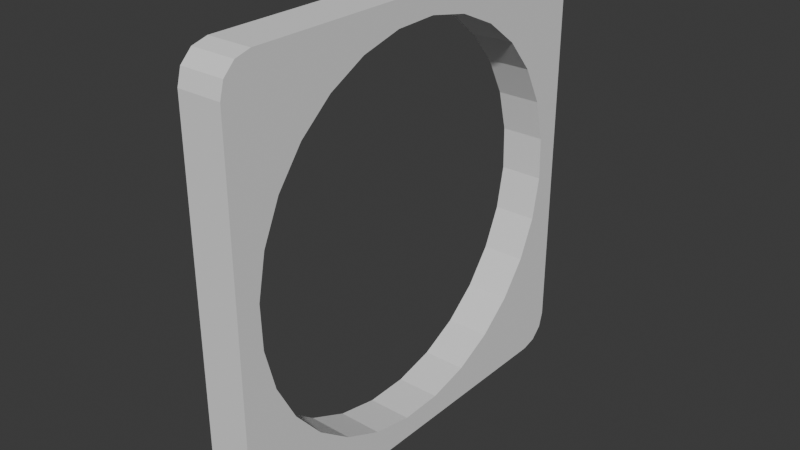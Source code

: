 # Source: Checkpoint.blend  (saved by Blender 4.5.90; exported with 4.5.12 LTS)
import bpy
from mathutils import Matrix  # noqa: F401  (used for matrix-valued properties, if any)

bpy.ops.wm.read_factory_settings(use_empty=True)
scene = bpy.context.scene
scene.name = 'Scene'

# ---- collections
col_collection = bpy.data.collections.new('Collection'); scene.collection.children.link(col_collection)

# ---- world
world_world = bpy.data.worlds.new('World'); scene.world = world_world
world_world.use_nodes = True; world_world.node_tree.nodes.clear()
_N = world_world.node_tree.nodes; _L = world_world.node_tree.links
n0 = _N.new('ShaderNodeOutputWorld'); n0.name = 'World Output'; n0.location = (200, 100)
n1 = _N.new('ShaderNodeBackground'); n1.name = 'Background'; n1.location = (-200, 100)
n1.inputs[0].default_value = (0.05088, 0.05088, 0.05088, 1.0)
_L.new(n1.outputs[0], n0.inputs[0])
n0.is_active_output = True
world_world.color = (0.05088, 0.05088, 0.05088)
world_world.sun_shadow_jitter_overblur = 0.0

# ---- meshes
me_cube_002 = bpy.data.meshes.new('Cube.002')
me_cube_002.from_pydata([(1.527, -15.0, -11.67), (1.527, -15.0, -8.333), (1.527, -15.0, -5.0), (1.527, -15.0, -1.667), (1.527, -15.0, 1.667), (1.527, -15.0, 5.0), (1.527, -15.0, 8.333), (1.527, -15.0, 11.67), (1.527, 15.0, 11.67), (1.527, 15.0, 8.333), (1.527, 15.0, 5.0), (1.527, 15.0, 1.667), (1.527, 15.0, -1.667), (1.527, 15.0, -5.0), (1.527, 15.0, -8.333), (1.527, 15.0, -11.67), (-1.527, 15.0, 11.67), (-1.527, 15.0, 8.333), (-1.527, 15.0, 5.0), (-1.527, 15.0, 1.667), (-1.527, 15.0, -1.667), (-1.527, 15.0, -5.0), (-1.527, 15.0, -8.333), (-1.527, 15.0, -11.67), (-1.527, -15.0, 11.67), (-1.527, -15.0, 8.333), (-1.527, -15.0, 5.0), (-1.527, -15.0, 1.667), (-1.527, -15.0, -1.667), (-1.527, -15.0, -5.0), (-1.527, -15.0, -8.333), (-1.527, -15.0, -11.67), (1.527, 11.67, -15.0), (1.527, 8.333, -15.0), (1.527, 5.0, -15.0), (1.527, 1.667, -15.0), (1.527, -1.667, -15.0), (1.527, -5.0, -15.0), (1.527, -8.333, -15.0), (1.527, -11.67, -15.0), (1.527, -11.67, 15.0), (1.527, -8.333, 15.0), (1.527, -5.0, 15.0), (1.527, -1.667, 15.0), (1.527, 1.667, 15.0), (1.527, 5.0, 15.0), (1.527, 8.333, 15.0), (1.527, 11.67, 15.0), (-1.527, -11.67, -15.0), (-1.527, -8.333, -15.0), (-1.527, -5.0, -15.0), (-1.527, -1.667, -15.0), (-1.527, 1.667, -15.0), (-1.527, 5.0, -15.0), (-1.527, 8.333, -15.0), (-1.527, 11.67, -15.0), (-1.527, 11.67, 15.0), (-1.527, 8.333, 15.0), (-1.527, 5.0, 15.0), (-1.527, 1.667, 15.0), (-1.527, -1.667, 15.0), (-1.527, -5.0, 15.0), (-1.527, -8.333, 15.0), (-1.527, -11.67, 15.0), (-1.527, 9.787, -9.222), (-1.527, 7.489, -11.17), (-1.527, 4.816, -12.56), (-1.527, 1.902, -13.31), (-1.527, -1.108, -13.4), (-1.527, -4.062, -12.82), (-1.527, -6.813, -11.59), (-1.527, -9.222, -9.787), (-1.527, 11.59, -6.813), (-1.527, -11.17, -7.489), (-1.527, 12.82, -4.062), (-1.527, -12.56, -4.816), (-1.527, 13.4, -1.108), (-1.527, -13.31, -1.902), (-1.527, 13.31, 1.902), (-1.527, -13.4, 1.108), (-1.527, 12.56, 4.816), (-1.527, -12.82, 4.062), (-1.527, 11.17, 7.489), (-1.527, -11.59, 6.813), (-1.527, 9.222, 9.787), (-1.527, 6.813, 11.59), (-1.527, 4.062, 12.82), (-1.527, 1.108, 13.4), (-1.527, -1.902, 13.31), (-1.527, -4.816, 12.56), (-1.527, -7.489, 11.17), (-1.527, -9.787, 9.222), (1.527, -9.222, -9.787), (1.527, -6.813, -11.59), (1.527, -4.062, -12.82), (1.527, -1.108, -13.4), (1.527, 1.902, -13.31), (1.527, 4.816, -12.56), (1.527, 7.489, -11.17), (1.527, 9.787, -9.222), (1.527, -11.17, -7.489), (1.527, 11.59, -6.813), (1.527, -12.56, -4.816), (1.527, 12.82, -4.062), (1.527, -13.31, -1.902), (1.527, 13.4, -1.108), (1.527, -13.4, 1.108), (1.527, 13.31, 1.902), (1.527, -12.82, 4.062), (1.527, 12.56, 4.816), (1.527, -11.59, 6.813), (1.527, 11.17, 7.489), (1.527, -9.787, 9.222), (1.527, -7.489, 11.17), (1.527, -4.816, 12.56), (1.527, -1.902, 13.31), (1.527, 1.108, 13.4), (1.527, 4.062, 12.82), (1.527, 6.813, 11.59), (1.527, 9.222, 9.787), (1.527, -12.86, -15.0), (1.527, -15.0, -12.86), (1.527, -13.93, -14.71), (1.527, -14.71, -13.93), (1.527, -15.0, 12.86), (1.527, -12.86, 15.0), (1.527, -14.71, 13.93), (1.527, -13.93, 14.71), (1.527, 15.0, -12.86), (1.527, 12.86, -15.0), (1.527, 14.71, -13.93), (1.527, 13.93, -14.71), (1.527, 12.86, 15.0), (1.527, 15.0, 12.86), (1.527, 13.93, 14.71), (1.527, 14.71, 13.93), (-1.527, -15.0, -12.86), (-1.527, -12.86, -15.0), (-1.527, -14.71, -13.93), (-1.527, -13.93, -14.71), (-1.527, -12.86, 15.0), (-1.527, -15.0, 12.86), (-1.527, -13.93, 14.71), (-1.527, -14.71, 13.93), (-1.527, 12.86, -15.0), (-1.527, 15.0, -12.86), (-1.527, 13.93, -14.71), (-1.527, 14.71, -13.93), (-1.527, 15.0, 12.86), (-1.527, 12.86, 15.0), (-1.527, 14.71, 13.93), (-1.527, 13.93, 14.71)], [], [(31, 30, 1, 0), (30, 29, 2, 1), (29, 28, 3, 2), (28, 27, 4, 3), (27, 26, 5, 4), (26, 25, 6, 5), (25, 24, 7, 6), (71, 73, 30, 31), (73, 75, 29, 30), (75, 77, 28, 29), (77, 79, 27, 28), (79, 81, 26, 27), (81, 83, 25, 26), (83, 91, 24, 25), (15, 14, 22, 23), (14, 13, 21, 22), (13, 12, 20, 21), (12, 11, 19, 20), (11, 10, 18, 19), (10, 9, 17, 18), (9, 8, 16, 17), (99, 101, 14, 15), (101, 103, 13, 14), (103, 105, 12, 13), (105, 107, 11, 12), (107, 109, 10, 11), (109, 111, 9, 10), (111, 119, 8, 9), (6, 7, 112, 110), (5, 6, 110, 108), (4, 5, 108, 106), (3, 4, 106, 104), (2, 3, 104, 102), (1, 2, 102, 100), (0, 1, 100, 92), (39, 92, 93, 38), (38, 93, 94, 37), (37, 94, 95, 36), (36, 95, 96, 35), (35, 96, 97, 34), (34, 97, 98, 33), (33, 98, 99, 32), (17, 16, 84, 82), (18, 17, 82, 80), (19, 18, 80, 78), (20, 19, 78, 76), (71, 92, 100, 73), (70, 93, 92, 71), (69, 94, 93, 70), (68, 95, 94, 69), (67, 96, 95, 68), (66, 97, 96, 67), (65, 98, 97, 66), (21, 20, 76, 74), (64, 99, 98, 65), (72, 101, 99, 64), (74, 103, 101, 72), (76, 105, 103, 74), (78, 107, 105, 76), (80, 109, 107, 78), (82, 111, 109, 80), (22, 21, 74, 72), (84, 119, 111, 82), (85, 118, 119, 84), (86, 117, 118, 85), (87, 116, 117, 86), (88, 115, 116, 87), (89, 114, 115, 88), (90, 113, 114, 89), (23, 22, 72, 64), (91, 112, 113, 90), (83, 110, 112, 91), (81, 108, 110, 83), (79, 106, 108, 81), (77, 104, 106, 79), (75, 102, 104, 77), (73, 100, 102, 75), (55, 64, 65, 54), (54, 65, 66, 53), (53, 66, 67, 52), (52, 67, 68, 51), (51, 68, 69, 50), (50, 69, 70, 49), (49, 70, 71, 48), (56, 47, 46, 57), (57, 46, 45, 58), (58, 45, 44, 59), (59, 44, 43, 60), (60, 43, 42, 61), (61, 42, 41, 62), (62, 41, 40, 63), (32, 55, 54, 33), (33, 54, 53, 34), (34, 53, 52, 35), (35, 52, 51, 36), (36, 51, 50, 37), (37, 50, 49, 38), (38, 49, 48, 39), (84, 56, 57, 85), (85, 57, 58, 86), (86, 58, 59, 87), (87, 59, 60, 88), (88, 60, 61, 89), (89, 61, 62, 90), (90, 62, 63, 91), (112, 40, 41, 113), (113, 41, 42, 114), (114, 42, 43, 115), (115, 43, 44, 116), (116, 44, 45, 117), (117, 45, 46, 118), (118, 46, 47, 119), (144, 129, 131, 146), (146, 131, 130, 147), (147, 130, 128, 145), (132, 149, 151, 134), (134, 151, 150, 135), (135, 150, 148, 133), (120, 137, 139, 122), (122, 139, 138, 123), (123, 138, 136, 121), (140, 125, 127, 142), (142, 127, 126, 143), (143, 126, 124, 141), (120, 122, 123, 121, 0, 92, 39), (39, 48, 137, 120), (136, 31, 0, 121), (7, 124, 126, 127, 125, 40, 112), (24, 141, 124, 7), (63, 40, 125, 140), (32, 99, 15, 128, 130, 131, 129), (128, 15, 23, 145), (129, 144, 55, 32), (149, 132, 47, 56), (8, 133, 148, 16), (119, 47, 132, 134, 135, 133, 8), (48, 71, 31, 136, 138, 139, 137), (91, 63, 140, 142, 143, 141, 24), (144, 146, 147, 145, 23, 64, 55), (16, 148, 150, 151, 149, 56, 84)])
_uv = me_cube_002.uv_layers.new(name='UVMap')
_uv.uv.foreach_set('vector', [0.4028, 0.75, 0.4306, 0.75, 0.4306, 1.0, 0.4028, 1.0, 0.4306, 0.75, 0.4583, 0.75, 0.4583, 1.0, 0.4306, 1.0, 0.4583, 0.75, 0.4861, 0.75, 0.4861, 1.0, 0.4583, 1.0, 0.4861, 0.75, 0.5139, 0.75, 0.5139, 1.0, 0.4861, 1.0, 0.5139, 0.75, 0.5417, 0.75, 0.5417, 1.0, 0.5139, 1.0, 0.5417, 0.75, 0.5694, 0.75, 0.5694, 1.0, 0.5417, 1.0, 0.5694, 0.75, 0.5972, 0.75, 0.5972, 1.0, 0.5694, 1.0, 0.4028, 0.7222, 0.4306, 0.7222, 0.4306, 0.75, 0.4028, 0.75, 0.4306, 0.7222, 0.4583, 0.7222, 0.4583, 0.75, 0.4306, 0.75, 0.4583, 0.7222, 0.4861, 0.7222, 0.4861, 0.75, 0.4583, 0.75, 0.4861, 0.7222, 0.5139, 0.7222, 0.5139, 0.75, 0.4861, 0.75, 0.5139, 0.7222, 0.5417, 0.7222, 0.5417, 0.75, 0.5139, 0.75, 0.5417, 0.7222, 0.5694, 0.7222, 0.5694, 0.75, 0.5417, 0.75, 0.5694, 0.7222, 0.5972, 0.7222, 0.5972, 0.75, 0.5694, 0.75, 0.4028, 0.25, 0.4306, 0.25, 0.4306, 0.5, 0.4028, 0.5, 0.4306, 0.25, 0.4583, 0.25, 0.4583, 0.5, 0.4306, 0.5, 0.4583, 0.25, 0.4861, 0.25, 0.4861, 0.5, 0.4583, 0.5, 0.4861, 0.25, 0.5139, 0.25, 0.5139, 0.5, 0.4861, 0.5, 0.5139, 0.25, 0.5417, 0.25, 0.5417, 0.5, 0.5139, 0.5, 0.5417, 0.25, 0.5694, 0.25, 0.5694, 0.5, 0.5417, 0.5, 0.5694, 0.25, 0.5972, 0.25, 0.5972, 0.5, 0.5694, 0.5, 0.4028, 0.2222, 0.4306, 0.2222, 0.4306, 0.25, 0.4028, 0.25, 0.4306, 0.2222, 0.4583, 0.2222, 0.4583, 0.25, 0.4306, 0.25, 0.4583, 0.2222, 0.4861, 0.2222, 0.4861, 0.25, 0.4583, 0.25, 0.4861, 0.2222, 0.5139, 0.2222, 0.5139, 0.25, 0.4861, 0.25, 0.5139, 0.2222, 0.5417, 0.2222, 0.5417, 0.25, 0.5139, 0.25, 0.5417, 0.2222, 0.5694, 0.2222, 0.5694, 0.25, 0.5417, 0.25, 0.5694, 0.2222, 0.5972, 0.2222, 0.5972, 0.25, 0.5694, 0.25, 0.5694, 0.0, 0.5972, 0.0, 0.5972, 0.02778, 0.5694, 0.02778, 0.5417, 0.0, 0.5694, 0.0, 0.5694, 0.02778, 0.5417, 0.02778, 0.5139, 0.0, 0.5417, 0.0, 0.5417, 0.02778, 0.5139, 0.02778, 0.4861, 0.0, 0.5139, 0.0, 0.5139, 0.02778, 0.4861, 0.02778, 0.4583, 0.0, 0.4861, 0.0, 0.4861, 0.02778, 0.4583, 0.02778, 0.4306, 0.0, 0.4583, 0.0, 0.4583, 0.02778, 0.4306, 0.02778, 0.4028, 0.0, 0.4306, 0.0, 0.4306, 0.02778, 0.4028, 0.02778, 0.375, 0.02778, 0.4028, 0.02778, 0.4028, 0.05556, 0.375, 0.05556, 0.375, 0.05556, 0.4028, 0.05556, 0.4028, 0.08333, 0.375, 0.08333, 0.375, 0.08333, 0.4028, 0.08333, 0.4028, 0.1111, 0.375, 0.1111, 0.375, 0.1111, 0.4028, 0.1111, 0.4028, 0.1389, 0.375, 0.1389, 0.375, 0.1389, 0.4028, 0.1389, 0.4028, 0.1667, 0.375, 0.1667, 0.375, 0.1667, 0.4028, 0.1667, 0.4028, 0.1944, 0.375, 0.1944, 0.375, 0.1944, 0.4028, 0.1944, 0.4028, 0.2222, 0.375, 0.2222, 0.5694, 0.5, 0.5972, 0.5, 0.5972, 0.5278, 0.5694, 0.5278, 0.5417, 0.5, 0.5694, 0.5, 0.5694, 0.5278, 0.5417, 0.5278, 0.5139, 0.5, 0.5417, 0.5, 0.5417, 0.5278, 0.5139, 0.5278, 0.4861, 0.5, 0.5139, 0.5, 0.5139, 0.5278, 0.4861, 0.5278, 0.0, 0.0, 0.0, 0.0, 0.0, 0.0, 0.0, 0.0, 0.0, 0.0, 0.0, 0.0, 0.0, 0.0, 0.0, 0.0, 0.0, 0.0, 0.0, 0.0, 0.0, 0.0, 0.0, 0.0, 0.0, 0.0, 0.0, 0.0, 0.0, 0.0, 0.0, 0.0, 0.0, 0.0, 0.0, 0.0, 0.0, 0.0, 0.0, 0.0, 0.0, 0.0, 0.0, 0.0, 0.0, 0.0, 0.0, 0.0, 0.0, 0.0, 0.0, 0.0, 0.0, 0.0, 0.0, 0.0, 0.4583, 0.5, 0.4861, 0.5, 0.4861, 0.5278, 0.4583, 0.5278, 0.0, 0.0, 0.0, 0.0, 0.0, 0.0, 0.0, 0.0, 0.0, 0.0, 0.0, 0.0, 0.0, 0.0, 0.0, 0.0, 0.0, 0.0, 0.0, 0.0, 0.0, 0.0, 0.0, 0.0, 0.0, 0.0, 0.0, 0.0, 0.0, 0.0, 0.0, 0.0, 0.0, 0.0, 0.0, 0.0, 0.0, 0.0, 0.0, 0.0, 0.0, 0.0, 0.0, 0.0, 0.0, 0.0, 0.0, 0.0, 0.0, 0.0, 0.0, 0.0, 0.0, 0.0, 0.0, 0.0, 0.4306, 0.5, 0.4583, 0.5, 0.4583, 0.5278, 0.4306, 0.5278, 0.0, 0.0, 0.0, 0.0, 0.0, 0.0, 0.0, 0.0, 0.0, 0.0, 0.0, 0.0, 0.0, 0.0, 0.0, 0.0, 0.0, 0.0, 0.0, 0.0, 0.0, 0.0, 0.0, 0.0, 0.0, 0.0, 0.0, 0.0, 0.0, 0.0, 0.0, 0.0, 0.0, 0.0, 0.0, 0.0, 0.0, 0.0, 0.0, 0.0, 0.0, 0.0, 0.0, 0.0, 0.0, 0.0, 0.0, 0.0, 0.0, 0.0, 0.0, 0.0, 0.0, 0.0, 0.0, 0.0, 0.4028, 0.5, 0.4306, 0.5, 0.4306, 0.5278, 0.4028, 0.5278, 0.0, 0.0, 0.0, 0.0, 0.0, 0.0, 0.0, 0.0, 0.0, 0.0, 0.0, 0.0, 0.0, 0.0, 0.0, 0.0, 0.0, 0.0, 0.0, 0.0, 0.0, 0.0, 0.0, 0.0, 0.0, 0.0, 0.0, 0.0, 0.0, 0.0, 0.0, 0.0, 0.0, 0.0, 0.0, 0.0, 0.0, 0.0, 0.0, 0.0, 0.0, 0.0, 0.0, 0.0, 0.0, 0.0, 0.0, 0.0, 0.0, 0.0, 0.0, 0.0, 0.0, 0.0, 0.0, 0.0, 0.375, 0.5278, 0.4028, 0.5278, 0.4028, 0.5556, 0.375, 0.5556, 0.375, 0.5556, 0.4028, 0.5556, 0.4028, 0.5833, 0.375, 0.5833, 0.375, 0.5833, 0.4028, 0.5833, 0.4028, 0.6111, 0.375, 0.6111, 0.375, 0.6111, 0.4028, 0.6111, 0.4028, 0.6389, 0.375, 0.6389, 0.375, 0.6389, 0.4028, 0.6389, 0.4028, 0.6667, 0.375, 0.6667, 0.375, 0.6667, 0.4028, 0.6667, 0.4028, 0.6944, 0.375, 0.6944, 0.375, 0.6944, 0.4028, 0.6944, 0.4028, 0.7222, 0.375, 0.7222, 0.625, 0.5278, 0.875, 0.5278, 0.875, 0.5556, 0.625, 0.5556, 0.625, 0.5556, 0.875, 0.5556, 0.875, 0.5833, 0.625, 0.5833, 0.625, 0.5833, 0.875, 0.5833, 0.875, 0.6111, 0.625, 0.6111, 0.625, 0.6111, 0.875, 0.6111, 0.875, 0.6389, 0.625, 0.6389, 0.625, 0.6389, 0.875, 0.6389, 0.875, 0.6667, 0.625, 0.6667, 0.625, 0.6667, 0.875, 0.6667, 0.875, 0.6944, 0.625, 0.6944, 0.625, 0.6944, 0.875, 0.6944, 0.875, 0.7222, 0.625, 0.7222, 0.125, 0.5278, 0.375, 0.5278, 0.375, 0.5556, 0.125, 0.5556, 0.125, 0.5556, 0.375, 0.5556, 0.375, 0.5833, 0.125, 0.5833, 0.125, 0.5833, 0.375, 0.5833, 0.375, 0.6111, 0.125, 0.6111, 0.125, 0.6111, 0.375, 0.6111, 0.375, 0.6389, 0.125, 0.6389, 0.125, 0.6389, 0.375, 0.6389, 0.375, 0.6667, 0.125, 0.6667, 0.125, 0.6667, 0.375, 0.6667, 0.375, 0.6944, 0.125, 0.6944, 0.125, 0.6944, 0.375, 0.6944, 0.375, 0.7222, 0.125, 0.7222, 0.5972, 0.5278, 0.625, 0.5278, 0.625, 0.5556, 0.5972, 0.5556, 0.5972, 0.5556, 0.625, 0.5556, 0.625, 0.5833, 0.5972, 0.5833, 0.5972, 0.5833, 0.625, 0.5833, 0.625, 0.6111, 0.5972, 0.6111, 0.5972, 0.6111, 0.625, 0.6111, 0.625, 0.6389, 0.5972, 0.6389, 0.5972, 0.6389, 0.625, 0.6389, 0.625, 0.6667, 0.5972, 0.6667, 0.5972, 0.6667, 0.625, 0.6667, 0.625, 0.6944, 0.5972, 0.6944, 0.5972, 0.6944, 0.625, 0.6944, 0.625, 0.7222, 0.5972, 0.7222, 0.5972, 0.02778, 0.625, 0.02778, 0.625, 0.05556, 0.5972, 0.05556, 0.5972, 0.05556, 0.625, 0.05556, 0.625, 0.08333, 0.5972, 0.08333, 0.5972, 0.08333, 0.625, 0.08333, 0.625, 0.1111, 0.5972, 0.1111, 0.5972, 0.1111, 0.625, 0.1111, 0.625, 0.1389, 0.5972, 0.1389, 0.5972, 0.1389, 0.625, 0.1389, 0.625, 0.1667, 0.5972, 0.1667, 0.5972, 0.1667, 0.625, 0.1667, 0.625, 0.1944, 0.5972, 0.1944, 0.5972, 0.1944, 0.625, 0.1944, 0.625, 0.2222, 0.5972, 0.2222, 0.375, 0.5178, 0.125, 0.5178, 0.125, 0.5089, 0.3754, 0.5088, 0.3754, 0.5088, 0.125, 0.5089, 0.125, 0.5, 0.3768, 0.5004, 0.3768, 0.5004, 0.3779, 0.2493, 0.3928, 0.25, 0.3928, 0.5, 0.875, 0.5178, 0.625, 0.5178, 0.6246, 0.5018, 0.875, 0.5, 0.6243, 0.2471, 0.6246, 0.5018, 0.6162, 0.5004, 0.6162, 0.2496, 0.6162, 0.2496, 0.6162, 0.5004, 0.6072, 0.5, 0.6072, 0.25, 0.125, 0.7322, 0.375, 0.7322, 0.3754, 0.7412, 0.125, 0.7411, 0.125, 0.7411, 0.3754, 0.7412, 0.3768, 0.7496, 0.125, 0.75, 0.375, 1.0, 0.3768, 0.7496, 0.3928, 0.75, 0.3928, 1.0, 0.625, 0.7322, 0.875, 0.7322, 0.875, 0.75, 0.6246, 0.7482, 0.6246, 0.7482, 0.625, 1.0, 0.6161, 1.0, 0.6162, 0.7496, 0.6162, 0.7496, 0.6161, 1.0, 0.6072, 1.0, 0.6072, 0.75, 0.375, 0.01779, 0.3771, 0.008507, 0.3836, 0.001998, 0.3928, 0.0, 0.4028, 0.0, 0.4028, 0.02778, 0.375, 0.02778, 0.125, 0.7222, 0.375, 0.7222, 0.375, 0.7322, 0.125, 0.7322, 0.3928, 0.75, 0.4028, 0.75, 0.4028, 1.0, 0.3928, 1.0, 0.5972, 0.0, 0.6072, 0.0, 0.6165, 0.002084, 0.623, 0.008601, 0.625, 0.01779, 0.625, 0.02778, 0.5972, 0.02778, 0.5972, 0.75, 0.6072, 0.75, 0.6072, 1.0, 0.5972, 1.0, 0.625, 0.7222, 0.875, 0.7222, 0.875, 0.7322, 0.625, 0.7322, 0.375, 0.2222, 0.4028, 0.2222, 0.4028, 0.25, 0.3928, 0.25, 0.3779, 0.2493, 0.377, 0.2414, 0.375, 0.2322, 0.3928, 0.25, 0.4028, 0.25, 0.4028, 0.5, 0.3928, 0.5, 0.125, 0.5178, 0.375, 0.5178, 0.375, 0.5278, 0.125, 0.5278, 0.625, 0.5178, 0.875, 0.5178, 0.875, 0.5278, 0.625, 0.5278, 0.5972, 0.25, 0.6072, 0.25, 0.6072, 0.5, 0.5972, 0.5, 0.5972, 0.2222, 0.625, 0.2222, 0.625, 0.2322, 0.6243, 0.2471, 0.6162, 0.2496, 0.6072, 0.25, 0.5972, 0.25, 0.375, 0.7222, 0.4028, 0.7222, 0.4028, 0.75, 0.3928, 0.75, 0.3768, 0.7496, 0.3754, 0.7412, 0.375, 0.7322, 0.5972, 0.7222, 0.625, 0.7222, 0.625, 0.7322, 0.6246, 0.7482, 0.6162, 0.7496, 0.6072, 0.75, 0.5972, 0.75, 0.375, 0.5178, 0.3754, 0.5088, 0.3768, 0.5004, 0.3928, 0.5, 0.4028, 0.5, 0.4028, 0.5278, 0.375, 0.5278, 0.5972, 0.5, 0.6072, 0.5, 0.6162, 0.5004, 0.6246, 0.5018, 0.625, 0.5178, 0.625, 0.5278, 0.5972, 0.5278])
me_cube_002.update()

# ---- objects
ob_cube = bpy.data.objects.new('Cube', me_cube_002)

# ---- transforms, parenting, visibility, modifiers, constraints
ob_cube.location = (0.0, 0.0, 15.0)

# ---- collection membership
col_collection.objects.link(ob_cube)

# ---- scene / render settings (as saved in the file)
scene.frame_start = 1; scene.frame_end = 250; scene.frame_set(1)
scene.render.engine = 'BLENDER_EEVEE_NEXT'
bpy.context.view_layer.update()

# ---- added for rendering (the .blend has no active camera and no usable light): camera, sun
cam_auto = bpy.data.cameras.new('AutoCamera')
cam_auto.lens = 50.0
cam_auto.sensor_width = 36.0
cam_auto.clip_end = 1000.0
ob_auto_camera = bpy.data.objects.new('AutoCamera', cam_auto)
scene.collection.objects.link(ob_auto_camera)
ob_auto_camera.location = (39.3555, -47.2266, 46.4844)
ob_auto_camera.rotation_euler = (1.09748, -7.21219e-08, 0.694738)
scene.camera = ob_auto_camera
light_auto_sun = bpy.data.lights.new('AutoSun', 'SUN')
light_auto_sun.energy = 3.0
light_auto_sun.angle = 0.0523599
ob_auto_sun = bpy.data.objects.new('AutoSun', light_auto_sun)
scene.collection.objects.link(ob_auto_sun)
ob_auto_sun.rotation_euler = (0.872665, 0.174533, 0.523599)
bpy.context.view_layer.update()

